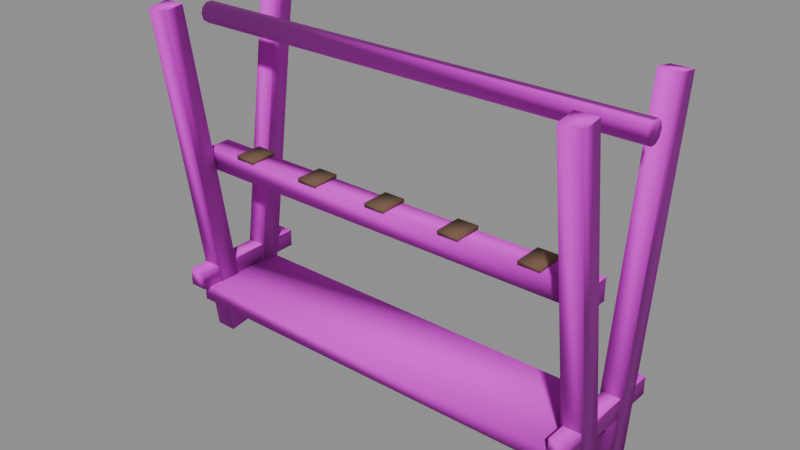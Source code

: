 # Source: WeaponRack.blend  (saved by Blender 5.1.30; exported with 4.5.12 LTS)
import bpy
from mathutils import Matrix  # noqa: F401  (used for matrix-valued properties, if any)

bpy.ops.wm.read_factory_settings(use_empty=True)
scene = bpy.context.scene
scene.name = 'Camp_WeaponRack'

# ---- images (referenced by path relative to the original .blend; pixels are not part of the script)
import os
ASSET_DIR = os.environ.get("B2B_ASSET_DIR", "")  # directory of the original .blend (textures are referenced by path, not embedded)
HERE = os.path.dirname(os.path.abspath(__file__))  # packed textures are extracted next to this script under _unpacked/

def load_image(name, relpath, width, height, colorspace="sRGB"):
    """Load a texture the original file referenced (path relative to the .blend, or extracted next to this script)."""
    p = next((c for c in (os.path.join(HERE, relpath), os.path.join(ASSET_DIR, relpath)) if relpath and os.path.exists(c)), "")
    if p:
        img = bpy.data.images.load(p, check_existing=True)
        img.name = name
    else:  # same state as the original file: an image datablock whose file is absent (Cycles renders it pink)
        img = bpy.data.images.new(name, width, height)
        img.source = "FILE"
        img.filepath = "//" + (relpath or name)
    img.colorspace_settings.name = colorspace
    return img
img_woodplank_png = load_image('WoodPlank.png', 'WoodPlank.png', 1024, 1024, 'sRGB')
img_woodplank_normal_png = load_image('WoodPlank_Normal.png', 'WoodPlank_Normal.png', 1024, 1024, 'Non-Color')

# ---- materials (node trees are filled in below, after node groups)
mat_camp_woodplank = bpy.data.materials.new('Camp_WoodPlank')
mat_camp_wooddark = bpy.data.materials.new('Camp_WoodDark')

# ---- material node trees
mat_camp_woodplank.use_nodes = True; mat_camp_woodplank.node_tree.nodes.clear()
_N = mat_camp_woodplank.node_tree.nodes; _L = mat_camp_woodplank.node_tree.links
n0 = _N.new('ShaderNodeBsdfPrincipled'); n0.name = 'プリンシプルBSDF'; n0.location = (-200, 100)
n0.inputs[2].default_value = 0.85
n1 = _N.new('ShaderNodeOutputMaterial'); n1.name = 'マテリアル出力'; n1.location = (200, 100)
n2 = _N.new('ShaderNodeTexImage'); n2.name = '画像テクスチャ'; n2.location = (-400, 200)
n2.image = img_woodplank_png
n3 = _N.new('ShaderNodeTexImage'); n3.name = '画像テクスチャ.001'; n3.location = (-700, -200)
n3.image = img_woodplank_normal_png
n4 = _N.new('ShaderNodeNormalMap'); n4.name = 'ノーマルマップ'; n4.location = (-400, -200)
_L.new(n0.outputs[0], n1.inputs[0])
_L.new(n2.outputs[0], n0.inputs[0])
_L.new(n3.outputs[0], n4.inputs[1])
_L.new(n4.outputs[0], n0.inputs[5])
n1.is_active_output = True
mat_camp_wooddark.use_nodes = True; mat_camp_wooddark.node_tree.nodes.clear()
_N = mat_camp_wooddark.node_tree.nodes; _L = mat_camp_wooddark.node_tree.links
n0 = _N.new('ShaderNodeBsdfPrincipled'); n0.name = 'プリンシプルBSDF'; n0.location = (-200, 100)
n0.inputs[0].default_value = (0.16, 0.09, 0.05, 1.0)
n0.inputs[2].default_value = 0.9
n1 = _N.new('ShaderNodeOutputMaterial'); n1.name = 'マテリアル出力'; n1.location = (200, 100)
_L.new(n0.outputs[0], n1.inputs[0])
n1.is_active_output = True

# ---- meshes
me_weaponrack = bpy.data.meshes.new('WeaponRack')
me_weaponrack.from_pydata([(-1.26, -0.1702, -0.04862), (-1.26, -0.4486, 1.932), (-1.26, -0.05141, -0.03192), (-1.26, -0.3298, 1.949), (-1.14, -0.1702, -0.04862), (-1.14, -0.4486, 1.932), (-1.14, -0.05141, -0.03192), (-1.14, -0.3298, 1.949), (-1.26, 0.05141, -0.03192), (-1.26, 0.3298, 1.949), (-1.26, 0.1702, -0.04862), (-1.26, 0.4486, 1.932), (-1.14, 0.05141, -0.03192), (-1.14, 0.3298, 1.949), (-1.14, 0.1702, -0.04862), (-1.14, 0.4486, 1.932), (-1.25, -0.35, 0.3), (-1.25, -0.35, 0.4), (-1.25, 0.35, 0.3), (-1.25, 0.35, 0.4), (-1.15, -0.35, 0.3), (-1.15, -0.35, 0.4), (-1.15, 0.35, 0.3), (-1.15, 0.35, 0.4), (1.14, -0.1702, -0.04862), (1.14, -0.4486, 1.932), (1.14, -0.05141, -0.03192), (1.14, -0.3298, 1.949), (1.26, -0.1702, -0.04862), (1.26, -0.4486, 1.932), (1.26, -0.05141, -0.03192), (1.26, -0.3298, 1.949), (1.14, 0.05141, -0.03192), (1.14, 0.3298, 1.949), (1.14, 0.1702, -0.04862), (1.14, 0.4486, 1.932), (1.26, 0.05141, -0.03192), (1.26, 0.3298, 1.949), (1.26, 0.1702, -0.04862), (1.26, 0.4486, 1.932), (1.15, -0.35, 0.3), (1.15, -0.35, 0.4), (1.15, 0.35, 0.3), (1.15, 0.35, 0.4), (1.25, -0.35, 0.3), (1.25, -0.35, 0.4), (1.25, 0.35, 0.3), (1.25, 0.35, 0.4), (-1.2, -0.19, 1.11), (-1.2, -0.19, 0.99), (-1.325, 0.06, 1.8), (1.325, 0.06, 1.8), (-1.325, 0.04854, 1.765), (1.325, 0.04854, 1.765), (-1.325, 0.01854, 1.743), (1.325, 0.01854, 1.743), (-1.325, -0.01854, 1.743), (1.325, -0.01854, 1.743), (-1.325, -0.04854, 1.765), (1.325, -0.04854, 1.765), (-1.325, -0.06, 1.8), (1.325, -0.06, 1.8), (-1.325, -0.04854, 1.835), (1.325, -0.04854, 1.835), (-1.325, -0.01854, 1.857), (1.325, -0.01854, 1.857), (-1.325, 0.01854, 1.857), (1.325, 0.01854, 1.857), (-1.325, 0.04854, 1.835), (1.325, 0.04854, 1.835), (-1.2, -0.05, 0.99), (-1.2, -0.05, 1.11), (1.2, -0.19, 0.99), (1.2, -0.19, 1.11), (1.2, -0.05, 0.99), (1.2, -0.05, 1.11), (-1.2, -0.3, 0.2), (-1.2, -0.3, 0.3), (-1.2, 0.2, 0.2), (-1.2, 0.2, 0.3), (1.2, -0.3, 0.2), (1.2, -0.3, 0.3), (1.2, 0.2, 0.2), (1.2, 0.2, 0.3), (-0.96, -0.2, 1.11), (-0.96, -0.2, 1.13), (-0.96, -0.04, 1.11), (-0.96, -0.04, 1.13), (-0.84, -0.2, 1.11), (-0.84, -0.2, 1.13), (-0.84, -0.04, 1.11), (-0.84, -0.04, 1.13), (-0.51, -0.2, 1.11), (-0.51, -0.2, 1.13), (-0.51, -0.04, 1.11), (-0.51, -0.04, 1.13), (-0.39, -0.2, 1.11), (-0.39, -0.2, 1.13), (-0.39, -0.04, 1.11), (-0.39, -0.04, 1.13), (-0.06, -0.2, 1.11), (-0.06, -0.2, 1.13), (-0.06, -0.04, 1.11), (-0.06, -0.04, 1.13), (0.06, -0.2, 1.11), (0.06, -0.2, 1.13), (0.06, -0.04, 1.11), (0.06, -0.04, 1.13), (0.39, -0.2, 1.11), (0.39, -0.2, 1.13), (0.39, -0.04, 1.11), (0.39, -0.04, 1.13), (0.51, -0.2, 1.11), (0.51, -0.2, 1.13), (0.51, -0.04, 1.11), (0.51, -0.04, 1.13), (0.84, -0.2, 1.11), (0.84, -0.2, 1.13), (0.84, -0.04, 1.11), (0.84, -0.04, 1.13), (0.96, -0.2, 1.11), (0.96, -0.2, 1.13), (0.96, -0.04, 1.11), (0.96, -0.04, 1.13)], [], [(0, 1, 3, 2), (2, 3, 7, 6), (6, 7, 5, 4), (4, 5, 1, 0), (2, 6, 4, 0), (7, 3, 1, 5), (8, 9, 11, 10), (10, 11, 15, 14), (14, 15, 13, 12), (12, 13, 9, 8), (10, 14, 12, 8), (15, 11, 9, 13), (16, 17, 19, 18), (18, 19, 23, 22), (22, 23, 21, 20), (20, 21, 17, 16), (18, 22, 20, 16), (23, 19, 17, 21), (24, 25, 27, 26), (26, 27, 31, 30), (30, 31, 29, 28), (28, 29, 25, 24), (26, 30, 28, 24), (31, 27, 25, 29), (32, 33, 35, 34), (34, 35, 39, 38), (38, 39, 37, 36), (36, 37, 33, 32), (34, 38, 36, 32), (39, 35, 33, 37), (40, 41, 43, 42), (42, 43, 47, 46), (46, 47, 45, 44), (44, 45, 41, 40), (42, 46, 44, 40), (47, 43, 41, 45), (91, 87, 85, 89), (82, 83, 81, 80), (50, 51, 53, 52), (92, 93, 95, 94), (78, 79, 83, 82), (52, 53, 55, 54), (88, 89, 85, 84), (76, 77, 79, 78), (54, 55, 57, 56), (90, 91, 89, 88), (75, 71, 48, 73), (56, 57, 59, 58), (86, 87, 91, 90), (70, 74, 72, 49), (58, 59, 61, 60), (84, 85, 87, 86), (72, 73, 48, 49), (60, 61, 63, 62), (83, 79, 77, 81), (74, 75, 73, 72), (62, 63, 65, 64), (78, 82, 80, 76), (70, 71, 75, 74), (64, 65, 67, 66), (53, 51, 69, 67, 65, 63, 61, 59, 57, 55), (49, 48, 71, 70), (66, 67, 69, 68), (86, 90, 88, 84), (80, 81, 77, 76), (68, 69, 51, 50), (50, 52, 54, 56, 58, 60, 62, 64, 66, 68), (94, 95, 99, 98), (98, 99, 97, 96), (96, 97, 93, 92), (94, 98, 96, 92), (99, 95, 93, 97), (100, 101, 103, 102), (102, 103, 107, 106), (106, 107, 105, 104), (104, 105, 101, 100), (102, 106, 104, 100), (107, 103, 101, 105), (108, 109, 111, 110), (110, 111, 115, 114), (114, 115, 113, 112), (112, 113, 109, 108), (110, 114, 112, 108), (115, 111, 109, 113), (116, 117, 119, 118), (118, 119, 123, 122), (122, 123, 121, 120), (120, 121, 117, 116), (118, 122, 120, 116), (123, 119, 117, 121)])
me_weaponrack.polygons.foreach_set('use_smooth', [True] * 90)
me_weaponrack.polygons.foreach_set('material_index', [0, 0, 0, 0, 0, 0, 0, 0, 0, 0, 0, 0, 0, 0, 0, 0, 0, 0, 0, 0, 0, 0, 0, 0, 0, 0, 0, 0, 0, 0, 0, 0, 0, 0, 0, 0, 1, 0, 0, 1, 0, 0, 1, 0, 0, 1, 0, 0, 1, 0, 0, 1, 0, 0, 0, 0, 0, 0, 0, 0, 0, 0, 0, 1, 0, 0, 0, 1, 1, 1, 1, 1, 1, 1, 1, 1, 1, 1, 1, 1, 1, 1, 1, 1, 1, 1, 1, 1, 1, 1])
_k = set([(0, 1), (0, 2), (0, 4), (1, 3), (1, 5), (2, 3), (2, 6), (3, 7), (4, 5), (4, 6), (5, 7), (6, 7), (8, 9), (8, 10), (8, 12), (9, 11), (9, 13), (10, 11), (10, 14), (11, 15), (12, 13), (12, 14), (13, 15), (14, 15), (16, 17), (16, 18), (16, 20), (17, 19), (17, 21), (18, 19), (18, 22), (19, 23), (20, 21), (20, 22), (21, 23), (22, 23), (24, 25), (24, 26), (24, 28), (25, 27), (25, 29), (26, 27), (26, 30), (27, 31), (28, 29), (28, 30), (29, 31), (30, 31), (32, 33), (32, 34), (32, 36), (33, 35), (33, 37), (34, 35), (34, 38), (35, 39), (36, 37), (36, 38), (37, 39), (38, 39), (40, 41), (40, 42), (40, 44), (41, 43), (41, 45), (42, 43), (42, 46), (43, 47), (44, 45), (44, 46), (45, 47), (46, 47), (48, 49), (48, 71), (48, 73), (49, 70), (49, 72), (50, 51), (50, 52), (50, 68), (51, 53), (51, 69), (52, 53), (52, 54), (53, 55), (54, 55), (54, 56), (55, 57), (56, 57), (56, 58), (57, 59), (58, 59), (58, 60), (59, 61), (60, 61), (60, 62), (61, 63), (62, 63), (62, 64), (63, 65), (64, 65), (64, 66), (65, 67), (66, 67), (66, 68), (67, 69), (68, 69), (70, 71), (70, 74), (71, 75), (72, 73), (72, 74), (73, 75), (74, 75), (76, 77), (76, 78), (76, 80), (77, 79), (77, 81), (78, 79), (78, 82), (79, 83), (80, 81), (80, 82), (81, 83), (82, 83), (84, 85), (84, 86), (84, 88), (85, 87), (85, 89), (86, 87), (86, 90), (87, 91), (88, 89), (88, 90), (89, 91), (90, 91), (92, 93), (92, 94), (92, 96), (93, 95), (93, 97), (94, 95), (94, 98), (95, 99), (96, 97), (96, 98), (97, 99), (98, 99), (100, 101), (100, 102), (100, 104), (101, 103), (101, 105), (102, 103), (102, 106), (103, 107), (104, 105), (104, 106), (105, 107), (106, 107), (108, 109), (108, 110), (108, 112), (109, 111), (109, 113), (110, 111), (110, 114), (111, 115), (112, 113), (112, 114), (113, 115), (114, 115), (116, 117), (116, 118), (116, 120), (117, 119), (117, 121), (118, 119), (118, 122), (119, 123), (120, 121), (120, 122), (121, 123), (122, 123)])
me_weaponrack.attributes.new('sharp_edge', 'BOOLEAN', 'EDGE').data.foreach_set('value', [ (min(e.vertices), max(e.vertices)) in _k for e in me_weaponrack.edges])
_uv = me_weaponrack.uv_layers.new(name='Float2')
_uv.uv.foreach_set('vector', [-0.03, -0.5, -0.03, 0.5, 0.03, 0.5, 0.03, -0.5, -0.03, -0.5, -0.03, 0.5, 0.03, 0.5, 0.03, -0.5, 0.03, -0.5, 0.03, 0.5, -0.03, 0.5, -0.03, -0.5, 0.03, -0.5, 0.03, 0.5, -0.03, 0.5, -0.03, -0.5, -0.03, 0.03, 0.03, 0.03, 0.03, -0.03, -0.03, -0.03, 0.03, 0.03, -0.03, 0.03, -0.03, -0.03, 0.03, -0.03, -0.03, -0.5, -0.03, 0.5, 0.03, 0.5, 0.03, -0.5, -0.03, -0.5, -0.03, 0.5, 0.03, 0.5, 0.03, -0.5, 0.03, -0.5, 0.03, 0.5, -0.03, 0.5, -0.03, -0.5, 0.03, -0.5, 0.03, 0.5, -0.03, 0.5, -0.03, -0.5, -0.03, 0.03, 0.03, 0.03, 0.03, -0.03, -0.03, -0.03, 0.03, 0.03, -0.03, 0.03, -0.03, -0.03, 0.03, -0.03, -0.175, -0.025, -0.175, 0.025, 0.175, 0.025, 0.175, -0.025, -0.025, -0.025, -0.025, 0.025, 0.025, 0.025, 0.025, -0.025, 0.175, -0.025, 0.175, 0.025, -0.175, 0.025, -0.175, -0.025, 0.025, -0.025, 0.025, 0.025, -0.025, 0.025, -0.025, -0.025, -0.025, 0.175, 0.025, 0.175, 0.025, -0.175, -0.025, -0.175, 0.025, 0.175, -0.025, 0.175, -0.025, -0.175, 0.025, -0.175, -0.03, -0.5, -0.03, 0.5, 0.03, 0.5, 0.03, -0.5, -0.03, -0.5, -0.03, 0.5, 0.03, 0.5, 0.03, -0.5, 0.03, -0.5, 0.03, 0.5, -0.03, 0.5, -0.03, -0.5, 0.03, -0.5, 0.03, 0.5, -0.03, 0.5, -0.03, -0.5, -0.03, 0.03, 0.03, 0.03, 0.03, -0.03, -0.03, -0.03, 0.03, 0.03, -0.03, 0.03, -0.03, -0.03, 0.03, -0.03, -0.03, -0.5, -0.03, 0.5, 0.03, 0.5, 0.03, -0.5, -0.03, -0.5, -0.03, 0.5, 0.03, 0.5, 0.03, -0.5, 0.03, -0.5, 0.03, 0.5, -0.03, 0.5, -0.03, -0.5, 0.03, -0.5, 0.03, 0.5, -0.03, 0.5, -0.03, -0.5, -0.03, 0.03, 0.03, 0.03, 0.03, -0.03, -0.03, -0.03, 0.03, 0.03, -0.03, 0.03, -0.03, -0.03, 0.03, -0.03, -0.175, -0.025, -0.175, 0.025, 0.175, 0.025, 0.175, -0.025, -0.025, -0.025, -0.025, 0.025, 0.025, 0.025, 0.025, -0.025, 0.175, -0.025, 0.175, 0.025, -0.175, 0.025, -0.175, -0.025, 0.025, -0.025, 0.025, 0.025, -0.025, 0.025, -0.025, -0.025, -0.025, 0.175, 0.025, 0.175, 0.025, -0.175, -0.025, -0.175, 0.025, 0.175, -0.025, 0.175, -0.025, -0.175, 0.025, -0.175, 0.03, 0.04, -0.03, 0.04, -0.03, -0.04, 0.03, -0.04, 0.125, -0.025, 0.125, 0.025, -0.125, 0.025, -0.125, -0.025, 0.09425, -0.6625, 0.09425, 0.6625, 0.05655, 0.6625, 0.05655, -0.6625, -0.04, -0.005, -0.04, 0.005, 0.04, 0.005, 0.04, -0.005, -0.6, -0.025, -0.6, 0.025, 0.6, 0.025, 0.6, -0.025, 0.05655, -0.6625, 0.05655, 0.6625, 0.01885, 0.6625, 0.01885, -0.6625, 0.03, -0.005, 0.03, 0.005, -0.03, 0.005, -0.03, -0.005, -0.125, -0.025, -0.125, 0.025, 0.125, 0.025, 0.125, -0.025, 0.01885, -0.6625, 0.01885, 0.6625, -0.01885, 0.6625, -0.01885, -0.6625, 0.04, -0.005, 0.04, 0.005, -0.04, 0.005, -0.04, -0.005, 0.6, 0.035, -0.6, 0.035, -0.6, -0.035, 0.6, -0.035, -0.01885, -0.6625, -0.01885, 0.6625, -0.05655, 0.6625, -0.05655, -0.6625, -0.03, -0.005, -0.03, 0.005, 0.03, 0.005, 0.03, -0.005, -0.6, 0.035, 0.6, 0.035, 0.6, -0.035, -0.6, -0.035, -0.05655, -0.6625, -0.05655, 0.6625, -0.09425, 0.6625, -0.09425, -0.6625, -0.04, -0.005, -0.04, 0.005, 0.04, 0.005, 0.04, -0.005, 0.6, -0.03, 0.6, 0.03, -0.6, 0.03, -0.6, -0.03, -0.09425, -0.6625, -0.09425, 0.6625, -0.1319, 0.6625, -0.1319, -0.6625, 0.6, 0.125, -0.6, 0.125, -0.6, -0.125, 0.6, -0.125, 0.035, -0.03, 0.035, 0.03, -0.035, 0.03, -0.035, -0.03, -0.1319, -0.6625, -0.1319, 0.6625, -0.1696, 0.6625, -0.1696, -0.6625, -0.6, 0.125, 0.6, 0.125, 0.6, -0.125, -0.6, -0.125, -0.6, -0.03, -0.6, 0.03, 0.6, 0.03, 0.6, -0.03, -0.1696, -0.6625, -0.1696, 0.6625, 0.1696, 0.6625, 0.1696, -0.6625, 0.03527, 0.04854, 0.0, 0.06, -0.03527, 0.04854, -0.05706, 0.01854, -0.05706, -0.01854, -0.03527, -0.04854, 0.0, -0.06, 0.03527, -0.04854, 0.05706, -0.01854, 0.05706, 0.01854, -0.035, -0.03, -0.035, 0.03, 0.035, 0.03, 0.035, -0.03, 0.1696, -0.6625, 0.1696, 0.6625, 0.1319, 0.6625, 0.1319, -0.6625, -0.03, 0.04, 0.03, 0.04, 0.03, -0.04, -0.03, -0.04, 0.6, -0.025, 0.6, 0.025, -0.6, 0.025, -0.6, -0.025, 0.1319, -0.6625, 0.1319, 0.6625, 0.09425, 0.6625, 0.09425, -0.6625, 0.0, 0.06, 0.03527, 0.04854, 0.05706, 0.01854, 0.05706, -0.01854, 0.03527, -0.04854, 0.0, -0.06, -0.03527, -0.04854, -0.05706, -0.01854, -0.05706, 0.01854, -0.03527, 0.04854, -0.03, -0.005, -0.03, 0.005, 0.03, 0.005, 0.03, -0.005, 0.04, -0.005, 0.04, 0.005, -0.04, 0.005, -0.04, -0.005, 0.03, -0.005, 0.03, 0.005, -0.03, 0.005, -0.03, -0.005, -0.03, 0.04, 0.03, 0.04, 0.03, -0.04, -0.03, -0.04, 0.03, 0.04, -0.03, 0.04, -0.03, -0.04, 0.03, -0.04, -0.04, -0.005, -0.04, 0.005, 0.04, 0.005, 0.04, -0.005, -0.03, -0.005, -0.03, 0.005, 0.03, 0.005, 0.03, -0.005, 0.04, -0.005, 0.04, 0.005, -0.04, 0.005, -0.04, -0.005, 0.03, -0.005, 0.03, 0.005, -0.03, 0.005, -0.03, -0.005, -0.03, 0.04, 0.03, 0.04, 0.03, -0.04, -0.03, -0.04, 0.03, 0.04, -0.03, 0.04, -0.03, -0.04, 0.03, -0.04, -0.04, -0.005, -0.04, 0.005, 0.04, 0.005, 0.04, -0.005, -0.03, -0.005, -0.03, 0.005, 0.03, 0.005, 0.03, -0.005, 0.04, -0.005, 0.04, 0.005, -0.04, 0.005, -0.04, -0.005, 0.03, -0.005, 0.03, 0.005, -0.03, 0.005, -0.03, -0.005, -0.03, 0.04, 0.03, 0.04, 0.03, -0.04, -0.03, -0.04, 0.03, 0.04, -0.03, 0.04, -0.03, -0.04, 0.03, -0.04, -0.04, -0.005, -0.04, 0.005, 0.04, 0.005, 0.04, -0.005, -0.03, -0.005, -0.03, 0.005, 0.03, 0.005, 0.03, -0.005, 0.04, -0.005, 0.04, 0.005, -0.04, 0.005, -0.04, -0.005, 0.03, -0.005, 0.03, 0.005, -0.03, 0.005, -0.03, -0.005, -0.03, 0.04, 0.03, 0.04, 0.03, -0.04, -0.03, -0.04, 0.03, 0.04, -0.03, 0.04, -0.03, -0.04, 0.03, -0.04])
me_weaponrack.materials.append(mat_camp_woodplank)
me_weaponrack.materials.append(mat_camp_wooddark)
me_weaponrack.update()

# ---- objects
ob_weaponrack = bpy.data.objects.new('WeaponRack', me_weaponrack)

# ---- transforms, parenting, visibility, modifiers, constraints
ob_weaponrack.location = (0.0, 0.0, 0.0)

# ---- collection membership
scene.collection.objects.link(ob_weaponrack)

# ---- scene / render settings (as saved in the file)
scene.frame_start = 1; scene.frame_end = 250; scene.frame_set(1)
scene.render.engine = 'BLENDER_EEVEE_NEXT'
scene.render.image_settings.exr_codec = 'NONE'
scene.render.use_bake_clear = False
scene.render.bake_margin = 0
scene.render.bake_bias = 0.0
scene.render.bake_samples = 0
scene.render.simplify_subdivision_render = 0
scene.render.simplify_child_particles_render = 0.0
scene.eevee.use_volume_custom_range = False
scene.eevee.gtao_distance = 0.0
scene.eevee.use_fast_gi = False
bpy.context.view_layer.update()

# ---- added for rendering (the .blend has no active camera and no usable light): camera, sun + grey world if the file has none
cam_auto = bpy.data.cameras.new('AutoCamera')
cam_auto.lens = 50.0
cam_auto.sensor_width = 36.0
cam_auto.clip_end = 1000.0
ob_auto_camera = bpy.data.objects.new('AutoCamera', cam_auto)
scene.collection.objects.link(ob_auto_camera)
ob_auto_camera.location = (3.18046, -3.81655, 3.49437)
ob_auto_camera.rotation_euler = (1.09748, -7.21219e-08, 0.694738)
scene.camera = ob_auto_camera
light_auto_sun = bpy.data.lights.new('AutoSun', 'SUN')
light_auto_sun.energy = 3.0
light_auto_sun.angle = 0.0523599
ob_auto_sun = bpy.data.objects.new('AutoSun', light_auto_sun)
scene.collection.objects.link(ob_auto_sun)
ob_auto_sun.rotation_euler = (0.872665, 0.174533, 0.523599)
if scene.world is None:
    world_auto = bpy.data.worlds.new('AutoWorld')
    world_auto.color = (0.3, 0.3, 0.3)
    scene.world = world_auto
bpy.context.view_layer.update()
